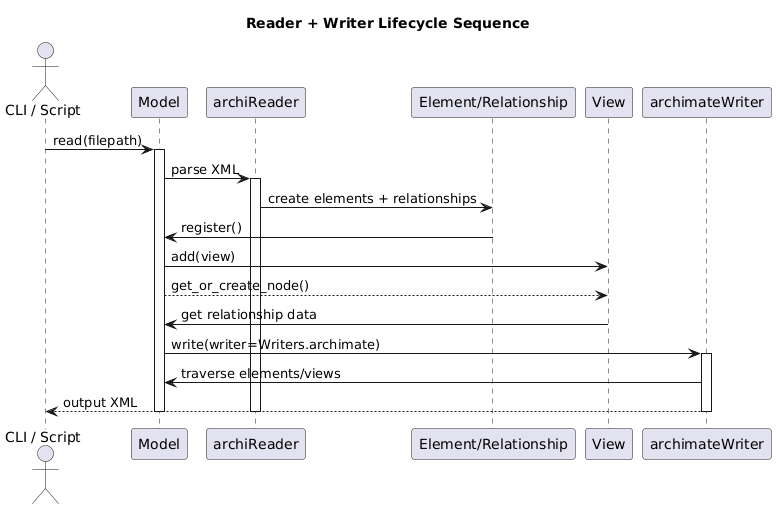

The diagram above was rendered by PlantUML. Its source (embedded in the PNG):
@startuml
title Reader + Writer Lifecycle Sequence

actor "CLI / Script" as CLI
participant "Model" as Model
participant "archiReader" as Reader
participant "Element/Relationship" as Element
participant "View" as View
participant "archimateWriter" as Writer

CLI -> Model : read(filepath)
activate Model
Model -> Reader : parse XML
activate Reader
Reader -> Element : create elements + relationships
Element -> Model : register()
Model -> View : add(view)
Model --> View : get_or_create_node()
View -> Model : get relationship data
Model -> Writer : write(writer=Writers.archimate)
activate Writer
Writer -> Model : traverse elements/views
Writer --> CLI : output XML

deactivate Writer
deactivate Reader
deactivate Model
@enduml